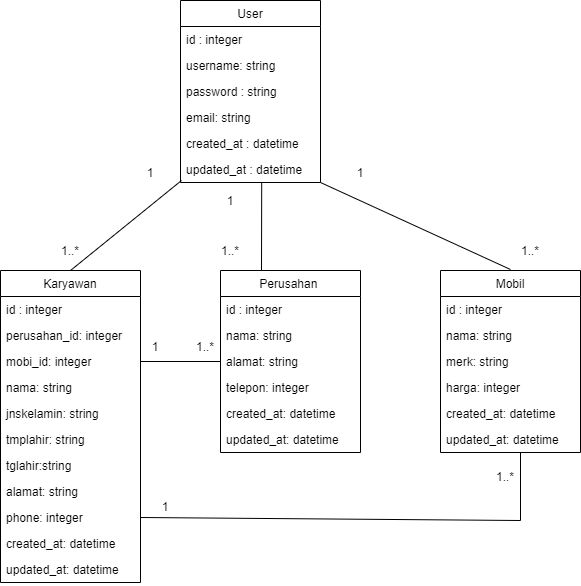

The diagram above was exported from draw.io. Its source (the exported page's mxGraphModel, read from the mxfile embedded in the PNG):
<mxGraphModel dx="971" dy="1502" grid="1" gridSize="10" guides="1" tooltips="1" connect="1" arrows="1" fold="1" page="1" pageScale="1" pageWidth="850" pageHeight="1100" math="0" shadow="0">
  <root>
    <mxCell id="0" />
    <mxCell id="1" parent="0" />
    <mxCell id="ON7KuqbRxu3YqLbyCMya-1" value="User" style="swimlane;fontStyle=0;childLayout=stackLayout;horizontal=1;startSize=26;fillColor=none;horizontalStack=0;resizeParent=1;resizeParentMax=0;resizeLast=0;collapsible=1;marginBottom=0;" vertex="1" parent="1">
      <mxGeometry x="320" y="-560" width="140" height="182" as="geometry" />
    </mxCell>
    <mxCell id="ON7KuqbRxu3YqLbyCMya-2" value="id : integer&#10; &#10;" style="text;strokeColor=none;fillColor=none;align=left;verticalAlign=top;spacingLeft=4;spacingRight=4;overflow=hidden;rotatable=0;points=[[0,0.5],[1,0.5]];portConstraint=eastwest;" vertex="1" parent="ON7KuqbRxu3YqLbyCMya-1">
      <mxGeometry y="26" width="140" height="26" as="geometry" />
    </mxCell>
    <mxCell id="ON7KuqbRxu3YqLbyCMya-3" value="username: string" style="text;strokeColor=none;fillColor=none;align=left;verticalAlign=top;spacingLeft=4;spacingRight=4;overflow=hidden;rotatable=0;points=[[0,0.5],[1,0.5]];portConstraint=eastwest;" vertex="1" parent="ON7KuqbRxu3YqLbyCMya-1">
      <mxGeometry y="52" width="140" height="26" as="geometry" />
    </mxCell>
    <mxCell id="ON7KuqbRxu3YqLbyCMya-9" value="password : string" style="text;strokeColor=none;fillColor=none;align=left;verticalAlign=top;spacingLeft=4;spacingRight=4;overflow=hidden;rotatable=0;points=[[0,0.5],[1,0.5]];portConstraint=eastwest;" vertex="1" parent="ON7KuqbRxu3YqLbyCMya-1">
      <mxGeometry y="78" width="140" height="26" as="geometry" />
    </mxCell>
    <mxCell id="ON7KuqbRxu3YqLbyCMya-10" value="email: string" style="text;strokeColor=none;fillColor=none;align=left;verticalAlign=top;spacingLeft=4;spacingRight=4;overflow=hidden;rotatable=0;points=[[0,0.5],[1,0.5]];portConstraint=eastwest;" vertex="1" parent="ON7KuqbRxu3YqLbyCMya-1">
      <mxGeometry y="104" width="140" height="26" as="geometry" />
    </mxCell>
    <mxCell id="ON7KuqbRxu3YqLbyCMya-11" value="created_at : datetime" style="text;strokeColor=none;fillColor=none;align=left;verticalAlign=top;spacingLeft=4;spacingRight=4;overflow=hidden;rotatable=0;points=[[0,0.5],[1,0.5]];portConstraint=eastwest;" vertex="1" parent="ON7KuqbRxu3YqLbyCMya-1">
      <mxGeometry y="130" width="140" height="26" as="geometry" />
    </mxCell>
    <mxCell id="ON7KuqbRxu3YqLbyCMya-4" value="updated_at : datetime" style="text;strokeColor=none;fillColor=none;align=left;verticalAlign=top;spacingLeft=4;spacingRight=4;overflow=hidden;rotatable=0;points=[[0,0.5],[1,0.5]];portConstraint=eastwest;" vertex="1" parent="ON7KuqbRxu3YqLbyCMya-1">
      <mxGeometry y="156" width="140" height="26" as="geometry" />
    </mxCell>
    <mxCell id="ON7KuqbRxu3YqLbyCMya-12" value="Karyawan" style="swimlane;fontStyle=0;childLayout=stackLayout;horizontal=1;startSize=26;fillColor=none;horizontalStack=0;resizeParent=1;resizeParentMax=0;resizeLast=0;collapsible=1;marginBottom=0;" vertex="1" parent="1">
      <mxGeometry x="140" y="-290" width="140" height="312" as="geometry" />
    </mxCell>
    <mxCell id="ON7KuqbRxu3YqLbyCMya-13" value="id : integer" style="text;strokeColor=none;fillColor=none;align=left;verticalAlign=top;spacingLeft=4;spacingRight=4;overflow=hidden;rotatable=0;points=[[0,0.5],[1,0.5]];portConstraint=eastwest;" vertex="1" parent="ON7KuqbRxu3YqLbyCMya-12">
      <mxGeometry y="26" width="140" height="26" as="geometry" />
    </mxCell>
    <mxCell id="ON7KuqbRxu3YqLbyCMya-14" value="perusahan_id: integer" style="text;strokeColor=none;fillColor=none;align=left;verticalAlign=top;spacingLeft=4;spacingRight=4;overflow=hidden;rotatable=0;points=[[0,0.5],[1,0.5]];portConstraint=eastwest;" vertex="1" parent="ON7KuqbRxu3YqLbyCMya-12">
      <mxGeometry y="52" width="140" height="26" as="geometry" />
    </mxCell>
    <mxCell id="ON7KuqbRxu3YqLbyCMya-17" value="mobi_id: integer" style="text;strokeColor=none;fillColor=none;align=left;verticalAlign=top;spacingLeft=4;spacingRight=4;overflow=hidden;rotatable=0;points=[[0,0.5],[1,0.5]];portConstraint=eastwest;" vertex="1" parent="ON7KuqbRxu3YqLbyCMya-12">
      <mxGeometry y="78" width="140" height="26" as="geometry" />
    </mxCell>
    <mxCell id="ON7KuqbRxu3YqLbyCMya-16" value="nama: string" style="text;strokeColor=none;fillColor=none;align=left;verticalAlign=top;spacingLeft=4;spacingRight=4;overflow=hidden;rotatable=0;points=[[0,0.5],[1,0.5]];portConstraint=eastwest;" vertex="1" parent="ON7KuqbRxu3YqLbyCMya-12">
      <mxGeometry y="104" width="140" height="26" as="geometry" />
    </mxCell>
    <mxCell id="ON7KuqbRxu3YqLbyCMya-19" value="jnskelamin: string" style="text;strokeColor=none;fillColor=none;align=left;verticalAlign=top;spacingLeft=4;spacingRight=4;overflow=hidden;rotatable=0;points=[[0,0.5],[1,0.5]];portConstraint=eastwest;" vertex="1" parent="ON7KuqbRxu3YqLbyCMya-12">
      <mxGeometry y="130" width="140" height="26" as="geometry" />
    </mxCell>
    <mxCell id="ON7KuqbRxu3YqLbyCMya-18" value="tmplahir: string" style="text;strokeColor=none;fillColor=none;align=left;verticalAlign=top;spacingLeft=4;spacingRight=4;overflow=hidden;rotatable=0;points=[[0,0.5],[1,0.5]];portConstraint=eastwest;" vertex="1" parent="ON7KuqbRxu3YqLbyCMya-12">
      <mxGeometry y="156" width="140" height="26" as="geometry" />
    </mxCell>
    <mxCell id="ON7KuqbRxu3YqLbyCMya-20" value="tglahir:string" style="text;strokeColor=none;fillColor=none;align=left;verticalAlign=top;spacingLeft=4;spacingRight=4;overflow=hidden;rotatable=0;points=[[0,0.5],[1,0.5]];portConstraint=eastwest;" vertex="1" parent="ON7KuqbRxu3YqLbyCMya-12">
      <mxGeometry y="182" width="140" height="26" as="geometry" />
    </mxCell>
    <mxCell id="ON7KuqbRxu3YqLbyCMya-21" value="alamat: string" style="text;strokeColor=none;fillColor=none;align=left;verticalAlign=top;spacingLeft=4;spacingRight=4;overflow=hidden;rotatable=0;points=[[0,0.5],[1,0.5]];portConstraint=eastwest;" vertex="1" parent="ON7KuqbRxu3YqLbyCMya-12">
      <mxGeometry y="208" width="140" height="26" as="geometry" />
    </mxCell>
    <mxCell id="ON7KuqbRxu3YqLbyCMya-22" value="phone: integer" style="text;strokeColor=none;fillColor=none;align=left;verticalAlign=top;spacingLeft=4;spacingRight=4;overflow=hidden;rotatable=0;points=[[0,0.5],[1,0.5]];portConstraint=eastwest;" vertex="1" parent="ON7KuqbRxu3YqLbyCMya-12">
      <mxGeometry y="234" width="140" height="26" as="geometry" />
    </mxCell>
    <mxCell id="ON7KuqbRxu3YqLbyCMya-23" value="created_at: datetime" style="text;strokeColor=none;fillColor=none;align=left;verticalAlign=top;spacingLeft=4;spacingRight=4;overflow=hidden;rotatable=0;points=[[0,0.5],[1,0.5]];portConstraint=eastwest;" vertex="1" parent="ON7KuqbRxu3YqLbyCMya-12">
      <mxGeometry y="260" width="140" height="26" as="geometry" />
    </mxCell>
    <mxCell id="ON7KuqbRxu3YqLbyCMya-15" value="updated_at: datetime" style="text;strokeColor=none;fillColor=none;align=left;verticalAlign=top;spacingLeft=4;spacingRight=4;overflow=hidden;rotatable=0;points=[[0,0.5],[1,0.5]];portConstraint=eastwest;" vertex="1" parent="ON7KuqbRxu3YqLbyCMya-12">
      <mxGeometry y="286" width="140" height="26" as="geometry" />
    </mxCell>
    <mxCell id="ON7KuqbRxu3YqLbyCMya-24" value="Perusahan " style="swimlane;fontStyle=0;childLayout=stackLayout;horizontal=1;startSize=26;fillColor=none;horizontalStack=0;resizeParent=1;resizeParentMax=0;resizeLast=0;collapsible=1;marginBottom=0;" vertex="1" parent="1">
      <mxGeometry x="360" y="-290" width="140" height="182" as="geometry" />
    </mxCell>
    <mxCell id="ON7KuqbRxu3YqLbyCMya-25" value="id : integer" style="text;strokeColor=none;fillColor=none;align=left;verticalAlign=top;spacingLeft=4;spacingRight=4;overflow=hidden;rotatable=0;points=[[0,0.5],[1,0.5]];portConstraint=eastwest;" vertex="1" parent="ON7KuqbRxu3YqLbyCMya-24">
      <mxGeometry y="26" width="140" height="26" as="geometry" />
    </mxCell>
    <mxCell id="ON7KuqbRxu3YqLbyCMya-26" value="nama: string" style="text;strokeColor=none;fillColor=none;align=left;verticalAlign=top;spacingLeft=4;spacingRight=4;overflow=hidden;rotatable=0;points=[[0,0.5],[1,0.5]];portConstraint=eastwest;" vertex="1" parent="ON7KuqbRxu3YqLbyCMya-24">
      <mxGeometry y="52" width="140" height="26" as="geometry" />
    </mxCell>
    <mxCell id="ON7KuqbRxu3YqLbyCMya-27" value="alamat: string" style="text;strokeColor=none;fillColor=none;align=left;verticalAlign=top;spacingLeft=4;spacingRight=4;overflow=hidden;rotatable=0;points=[[0,0.5],[1,0.5]];portConstraint=eastwest;" vertex="1" parent="ON7KuqbRxu3YqLbyCMya-24">
      <mxGeometry y="78" width="140" height="26" as="geometry" />
    </mxCell>
    <mxCell id="ON7KuqbRxu3YqLbyCMya-32" value="telepon: integer" style="text;strokeColor=none;fillColor=none;align=left;verticalAlign=top;spacingLeft=4;spacingRight=4;overflow=hidden;rotatable=0;points=[[0,0.5],[1,0.5]];portConstraint=eastwest;" vertex="1" parent="ON7KuqbRxu3YqLbyCMya-24">
      <mxGeometry y="104" width="140" height="26" as="geometry" />
    </mxCell>
    <mxCell id="ON7KuqbRxu3YqLbyCMya-33" value="created_at: datetime" style="text;strokeColor=none;fillColor=none;align=left;verticalAlign=top;spacingLeft=4;spacingRight=4;overflow=hidden;rotatable=0;points=[[0,0.5],[1,0.5]];portConstraint=eastwest;" vertex="1" parent="ON7KuqbRxu3YqLbyCMya-24">
      <mxGeometry y="130" width="140" height="26" as="geometry" />
    </mxCell>
    <mxCell id="ON7KuqbRxu3YqLbyCMya-34" value="updated_at: datetime" style="text;strokeColor=none;fillColor=none;align=left;verticalAlign=top;spacingLeft=4;spacingRight=4;overflow=hidden;rotatable=0;points=[[0,0.5],[1,0.5]];portConstraint=eastwest;" vertex="1" parent="ON7KuqbRxu3YqLbyCMya-24">
      <mxGeometry y="156" width="140" height="26" as="geometry" />
    </mxCell>
    <mxCell id="ON7KuqbRxu3YqLbyCMya-35" value="Mobil" style="swimlane;fontStyle=0;childLayout=stackLayout;horizontal=1;startSize=26;fillColor=none;horizontalStack=0;resizeParent=1;resizeParentMax=0;resizeLast=0;collapsible=1;marginBottom=0;" vertex="1" parent="1">
      <mxGeometry x="580" y="-290" width="140" height="182" as="geometry" />
    </mxCell>
    <mxCell id="ON7KuqbRxu3YqLbyCMya-36" value="id : integer" style="text;strokeColor=none;fillColor=none;align=left;verticalAlign=top;spacingLeft=4;spacingRight=4;overflow=hidden;rotatable=0;points=[[0,0.5],[1,0.5]];portConstraint=eastwest;" vertex="1" parent="ON7KuqbRxu3YqLbyCMya-35">
      <mxGeometry y="26" width="140" height="26" as="geometry" />
    </mxCell>
    <mxCell id="ON7KuqbRxu3YqLbyCMya-37" value="nama: string" style="text;strokeColor=none;fillColor=none;align=left;verticalAlign=top;spacingLeft=4;spacingRight=4;overflow=hidden;rotatable=0;points=[[0,0.5],[1,0.5]];portConstraint=eastwest;" vertex="1" parent="ON7KuqbRxu3YqLbyCMya-35">
      <mxGeometry y="52" width="140" height="26" as="geometry" />
    </mxCell>
    <mxCell id="ON7KuqbRxu3YqLbyCMya-38" value="merk: string" style="text;strokeColor=none;fillColor=none;align=left;verticalAlign=top;spacingLeft=4;spacingRight=4;overflow=hidden;rotatable=0;points=[[0,0.5],[1,0.5]];portConstraint=eastwest;" vertex="1" parent="ON7KuqbRxu3YqLbyCMya-35">
      <mxGeometry y="78" width="140" height="26" as="geometry" />
    </mxCell>
    <mxCell id="ON7KuqbRxu3YqLbyCMya-39" value="harga: integer" style="text;strokeColor=none;fillColor=none;align=left;verticalAlign=top;spacingLeft=4;spacingRight=4;overflow=hidden;rotatable=0;points=[[0,0.5],[1,0.5]];portConstraint=eastwest;" vertex="1" parent="ON7KuqbRxu3YqLbyCMya-35">
      <mxGeometry y="104" width="140" height="26" as="geometry" />
    </mxCell>
    <mxCell id="ON7KuqbRxu3YqLbyCMya-40" value="created_at: datetime" style="text;strokeColor=none;fillColor=none;align=left;verticalAlign=top;spacingLeft=4;spacingRight=4;overflow=hidden;rotatable=0;points=[[0,0.5],[1,0.5]];portConstraint=eastwest;" vertex="1" parent="ON7KuqbRxu3YqLbyCMya-35">
      <mxGeometry y="130" width="140" height="26" as="geometry" />
    </mxCell>
    <mxCell id="ON7KuqbRxu3YqLbyCMya-41" value="updated_at: datetime" style="text;strokeColor=none;fillColor=none;align=left;verticalAlign=top;spacingLeft=4;spacingRight=4;overflow=hidden;rotatable=0;points=[[0,0.5],[1,0.5]];portConstraint=eastwest;" vertex="1" parent="ON7KuqbRxu3YqLbyCMya-35">
      <mxGeometry y="156" width="140" height="26" as="geometry" />
    </mxCell>
    <mxCell id="ON7KuqbRxu3YqLbyCMya-60" value="" style="endArrow=none;html=1;rounded=0;strokeColor=#000000;entryX=0.5;entryY=0;entryDx=0;entryDy=0;" edge="1" parent="1" target="ON7KuqbRxu3YqLbyCMya-12">
      <mxGeometry relative="1" as="geometry">
        <mxPoint x="321" y="-380" as="sourcePoint" />
        <mxPoint x="230" y="-290" as="targetPoint" />
      </mxGeometry>
    </mxCell>
    <mxCell id="ON7KuqbRxu3YqLbyCMya-61" value="" style="endArrow=none;html=1;rounded=0;strokeColor=#000000;exitX=0.58;exitY=1.026;exitDx=0;exitDy=0;exitPerimeter=0;" edge="1" parent="1" source="ON7KuqbRxu3YqLbyCMya-4">
      <mxGeometry relative="1" as="geometry">
        <mxPoint x="427" y="-378" as="sourcePoint" />
        <mxPoint x="401" y="-290" as="targetPoint" />
      </mxGeometry>
    </mxCell>
    <mxCell id="ON7KuqbRxu3YqLbyCMya-62" value="" style="endArrow=none;html=1;rounded=0;strokeColor=#000000;exitX=0.58;exitY=1.026;exitDx=0;exitDy=0;exitPerimeter=0;" edge="1" parent="1">
      <mxGeometry relative="1" as="geometry">
        <mxPoint x="460.00000000000006" y="-378.0040000000001" as="sourcePoint" />
        <mxPoint x="650" y="-291" as="targetPoint" />
      </mxGeometry>
    </mxCell>
    <mxCell id="ON7KuqbRxu3YqLbyCMya-63" value="" style="endArrow=none;html=1;rounded=0;strokeColor=#000000;exitX=1;exitY=0.5;exitDx=0;exitDy=0;entryX=0;entryY=0.5;entryDx=0;entryDy=0;" edge="1" parent="1" source="ON7KuqbRxu3YqLbyCMya-17" target="ON7KuqbRxu3YqLbyCMya-27">
      <mxGeometry relative="1" as="geometry">
        <mxPoint x="280.00000000000006" y="-210.00400000000008" as="sourcePoint" />
        <mxPoint x="294.10315605302713" y="-122.68" as="targetPoint" />
      </mxGeometry>
    </mxCell>
    <mxCell id="ON7KuqbRxu3YqLbyCMya-64" value="" style="endArrow=none;html=1;rounded=0;strokeColor=#000000;exitX=1;exitY=0.5;exitDx=0;exitDy=0;" edge="1" parent="1" source="ON7KuqbRxu3YqLbyCMya-22">
      <mxGeometry relative="1" as="geometry">
        <mxPoint x="660" y="-38" as="sourcePoint" />
        <mxPoint x="660" y="-108" as="targetPoint" />
        <Array as="points">
          <mxPoint x="660" y="-40" />
        </Array>
      </mxGeometry>
    </mxCell>
    <mxCell id="ON7KuqbRxu3YqLbyCMya-66" value="1" style="text;html=1;strokeColor=none;fillColor=none;align=center;verticalAlign=middle;whiteSpace=wrap;rounded=0;" vertex="1" parent="1">
      <mxGeometry x="270" y="-398" width="40" height="20" as="geometry" />
    </mxCell>
    <mxCell id="ON7KuqbRxu3YqLbyCMya-67" value="1..*" style="text;html=1;strokeColor=none;fillColor=none;align=center;verticalAlign=middle;whiteSpace=wrap;rounded=0;" vertex="1" parent="1">
      <mxGeometry x="190" y="-320" width="40" height="20" as="geometry" />
    </mxCell>
    <mxCell id="ON7KuqbRxu3YqLbyCMya-68" value="1" style="text;html=1;strokeColor=none;fillColor=none;align=center;verticalAlign=middle;whiteSpace=wrap;rounded=0;" vertex="1" parent="1">
      <mxGeometry x="350" y="-370" width="40" height="20" as="geometry" />
    </mxCell>
    <mxCell id="ON7KuqbRxu3YqLbyCMya-69" value="1..*" style="text;html=1;strokeColor=none;fillColor=none;align=center;verticalAlign=middle;whiteSpace=wrap;rounded=0;" vertex="1" parent="1">
      <mxGeometry x="350" y="-320" width="40" height="20" as="geometry" />
    </mxCell>
    <mxCell id="ON7KuqbRxu3YqLbyCMya-70" value="1" style="text;html=1;strokeColor=none;fillColor=none;align=center;verticalAlign=middle;whiteSpace=wrap;rounded=0;" vertex="1" parent="1">
      <mxGeometry x="480" y="-398" width="40" height="20" as="geometry" />
    </mxCell>
    <mxCell id="ON7KuqbRxu3YqLbyCMya-71" value="1..*" style="text;html=1;strokeColor=none;fillColor=none;align=center;verticalAlign=middle;whiteSpace=wrap;rounded=0;" vertex="1" parent="1">
      <mxGeometry x="650" y="-320" width="40" height="20" as="geometry" />
    </mxCell>
    <mxCell id="ON7KuqbRxu3YqLbyCMya-72" value="1" style="text;html=1;strokeColor=none;fillColor=none;align=center;verticalAlign=middle;whiteSpace=wrap;rounded=0;" vertex="1" parent="1">
      <mxGeometry x="280" y="-220" width="30" height="12" as="geometry" />
    </mxCell>
    <mxCell id="ON7KuqbRxu3YqLbyCMya-73" value="1..*" style="text;html=1;strokeColor=none;fillColor=none;align=center;verticalAlign=middle;whiteSpace=wrap;rounded=0;" vertex="1" parent="1">
      <mxGeometry x="330" y="-220" width="30" height="12" as="geometry" />
    </mxCell>
    <mxCell id="ON7KuqbRxu3YqLbyCMya-74" value="1" style="text;html=1;strokeColor=none;fillColor=none;align=center;verticalAlign=middle;whiteSpace=wrap;rounded=0;" vertex="1" parent="1">
      <mxGeometry x="290" y="-60" width="30" height="12" as="geometry" />
    </mxCell>
    <mxCell id="ON7KuqbRxu3YqLbyCMya-75" value="1..*" style="text;html=1;strokeColor=none;fillColor=none;align=center;verticalAlign=middle;whiteSpace=wrap;rounded=0;" vertex="1" parent="1">
      <mxGeometry x="630" y="-90" width="30" height="12" as="geometry" />
    </mxCell>
  </root>
</mxGraphModel>